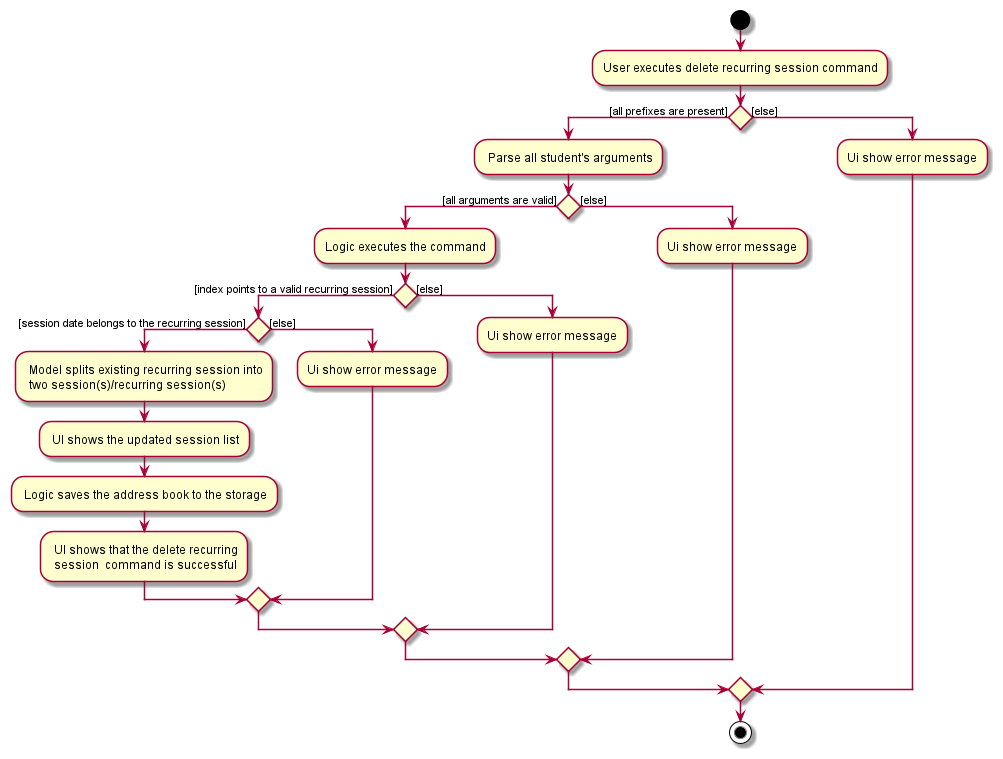

The diagram above was rendered by PlantUML. Its source (embedded in the PNG):
@startuml
start
:User executes delete recurring session command;

'Since the beta syntax does not support placing the condition outside the
'diamond we place it as the true branch instead.

if () then ([all prefixes are present])
    : Parse all student's arguments;
    if () then ([all arguments are valid])
        :Logic executes the command;
        if () then ([index points to a valid recurring session])
            if () then ([session date belongs to the recurring session])
                : Model splits existing recurring session into
                 two session(s)/recurring session(s);
                : UI shows the updated session list;
                : Logic saves the address book to the storage;
                : UI shows that the delete recurring\n session  command is successful;
            else ([else])
                :Ui show error message;
            endif
        else ([else])
            :Ui show error message;
        endif
    else ([else])
        :Ui show error message;
    endif
else ([else])
    :Ui show error message;
endif
stop
@enduml